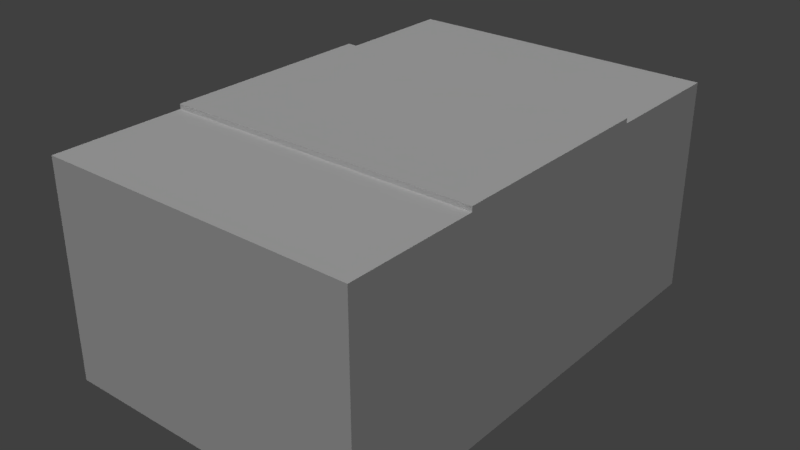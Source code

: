 # Source: garden_ground.blend  (saved by Blender 2.78.0; exported with 4.5.12 LTS)
import bpy
from mathutils import Matrix  # noqa: F401  (used for matrix-valued properties, if any)

bpy.ops.wm.read_factory_settings(use_empty=True)
scene = bpy.context.scene
scene.name = 'Scene'

# ---- collections
col_collection_1 = bpy.data.collections.new('Collection 1'); scene.collection.children.link(col_collection_1)

# ---- materials (node trees are filled in below, after node groups)
mat_bridge_concrete = bpy.data.materials.new('bridge_concrete')
mat_bridge_concrete.alpha_threshold = 0.0
mat_bridge_concrete.use_transparent_shadow = False
mat_bridge_concrete.roughness = 0.5
mat_dojo_rocks = bpy.data.materials.new('dojo_rocks')
mat_dojo_rocks.alpha_threshold = 0.0
mat_dojo_rocks.use_transparent_shadow = False
mat_dojo_rocks.roughness = 0.5
mat_grass = bpy.data.materials.new('grass')
mat_grass.alpha_threshold = 0.0
mat_grass.use_transparent_shadow = False
mat_grass.roughness = 0.5

# ---- node groups
ng_auto_smooth = bpy.data.node_groups.new('Auto Smooth', 'GeometryNodeTree')
_s = ng_auto_smooth.interface.new_socket(name='Geometry', in_out='OUTPUT', socket_type='NodeSocketGeometry')
_s = ng_auto_smooth.interface.new_socket(name='Geometry', in_out='INPUT', socket_type='NodeSocketGeometry')
_s = ng_auto_smooth.interface.new_socket(name='Angle', in_out='INPUT', socket_type='NodeSocketFloat')
_s.subtype = 'ANGLE'
_s.min_value = 0.0
_s.max_value = 3.142
ng_auto_smooth.is_modifier = True
_N = ng_auto_smooth.nodes; _L = ng_auto_smooth.links
n0 = _N.new('NodeGroupOutput'); n0.name = 'Group Output'; n0.location = (480, -100)
n1 = _N.new('NodeGroupInput'); n1.name = 'Group Input'; n1.location = (-420, -300)
n2 = _N.new('NodeGroupInput'); n2.name = 'Group Input.001'; n2.location = (-60, -100)
n3 = _N.new('GeometryNodeSetShadeSmooth'); n3.name = 'Set Shade Smooth'; n3.location = (120, -100)
n3.domain = 'EDGE'
n4 = _N.new('GeometryNodeSetShadeSmooth'); n4.name = 'Set Shade Smooth.001'; n4.location = (300, -100)
n5 = _N.new('GeometryNodeInputMeshEdgeAngle'); n5.name = 'Edge Angle'; n5.location = (-420, -220)
n6 = _N.new('GeometryNodeInputEdgeSmooth'); n6.name = 'Is Edge Smooth'; n6.location = (-60, -160)
n7 = _N.new('GeometryNodeInputShadeSmooth'); n7.name = 'Is Face Smooth'; n7.location = (-240, -340)
n8 = _N.new('FunctionNodeBooleanMath'); n8.name = 'Boolean Math'; n8.location = (-60, -220)
n9 = _N.new('FunctionNodeCompare'); n9.name = 'Compare'; n9.location = (-240, -180)
n9.operation = 'LESS_EQUAL'
_L.new(n5.outputs[0], n9.inputs[0])
_L.new(n4.outputs[0], n0.inputs[0])
_L.new(n1.outputs[1], n9.inputs[1])
_L.new(n9.outputs[0], n8.inputs[0])
_L.new(n7.outputs[0], n8.inputs[1])
_L.new(n2.outputs[0], n3.inputs[0])
_L.new(n6.outputs[0], n3.inputs[1])
_L.new(n3.outputs[0], n4.inputs[0])
_L.new(n8.outputs[0], n3.inputs[2])
n0.is_active_output = True

# ---- material node trees

# ---- world
world_world = bpy.data.worlds.new('World'); scene.world = world_world
world_world.color = (0.05088, 0.05088, 0.05088)
world_world.use_sun_shadow = False
world_world.sun_shadow_jitter_overblur = 0.0
world_world.cycles.sampling_method = 'MANUAL'

# ---- lights
light_sun_001 = bpy.data.lights.new('Sun.001', 'SUN')
light_sun_001.transmission_factor = 0.0
light_sun_001.angle = 0.1993
light_sun_001.energy = 1.0
light_sun_001.shadow_buffer_clip_start = 0.5
light_sun_001.shadow_soft_size = 0.1
light_sun_001.shadow_cascade_max_distance = 1000.0
light_sun = bpy.data.lights.new('Sun', 'SUN')
light_sun.transmission_factor = 0.0
light_sun.angle = 0.1993
light_sun.energy = 1.0
light_sun.shadow_buffer_clip_start = 0.5
light_sun.shadow_soft_size = 0.1
light_sun.shadow_cascade_max_distance = 1000.0

# ---- meshes
me_cylinder = bpy.data.meshes.new('Cylinder')
me_cylinder.from_pydata([(-0.5943, 0.9072, 0.0), (-0.5943, -0.9072, 0.0), (-0.5943, 0.9072, -0.8085), (-0.5943, -0.9072, -0.8085), (0.5943, -0.9072, -0.8085), (0.5943, 0.9072, -0.8085), (0.5943, -0.9072, 0.0), (0.5943, 0.9072, 0.0), (-0.5943, 0.4118, 0.0), (-0.5943, -0.4118, 0.0), (-0.5943, 0.4118, -0.8085), (-0.5943, -0.4118, -0.8085), (0.5943, 0.4118, -0.8085), (0.5943, -0.4118, -0.8085), (0.5943, 0.4118, 0.0), (0.5943, -0.4118, 0.0), (-0.5943, 0.4118, 0.01816), (-0.5943, -0.4118, 0.01816), (0.5943, 0.4118, 0.01816), (0.5943, -0.4118, 0.01816)], [], [(9, 11, 3, 1), (8, 14, 7, 0), (11, 13, 4, 3), (15, 6, 4, 13), (0, 7, 5, 2), (3, 4, 6, 1), (7, 14, 12, 5), (14, 15, 13, 12), (2, 5, 12, 10), (10, 12, 13, 11), (1, 6, 15, 9), (14, 8, 16, 18), (0, 2, 10, 8), (8, 10, 11, 9), (17, 19, 18, 16), (15, 14, 18, 19), (8, 9, 17, 16), (9, 15, 19, 17)])
me_cylinder.polygons.foreach_set('material_index', [1, 2, 1, 1, 1, 1, 1, 1, 1, 1, 2, 0, 1, 1, 0, 0, 0, 0])
_uv = me_cylinder.uv_layers.new(name='UVMap')
_uv.uv.foreach_set('vector', [1.559, 0.1961, 3.0, 0.1961, 3.0, 1.021, 1.559, 1.021, 0.6762, 0.2294, 0.6762, 3.792, -0.9131, 3.792, -0.9131, 0.2294, 0.1182, -1.175, -2.0, -1.175, -2.0, -2.0, 0.1182, -2.0, 1.559, 0.1961, 1.559, 1.021, 0.1182, 1.021, 0.1182, 0.1961, -2.0, 3.0, -2.0, 1.021, -0.5591, 1.021, -0.5591, 3.0, 3.0, 1.021, 3.0, 3.0, 1.559, 3.0, 1.559, 1.021, 1.559, -2.0, 1.559, -1.175, 0.1182, -1.175, 0.1182, -2.0, 1.559, -1.175, 1.559, 0.1961, 0.1182, 0.1961, 0.1182, -1.175, 0.1182, 1.021, -2.0, 1.021, -2.0, 0.1961, 0.1182, 0.1961, 0.1182, 0.1961, -2.0, 0.1961, -2.0, -1.175, 0.1182, -1.175, 0.6762, 3.792, 0.6762, 0.2294, 2.265, 0.2294, 2.265, 3.792, 3.5, -2.915, 3.5, 3.915, 3.362, 3.915, 3.362, -2.915, 1.559, -2.0, 3.0, -2.0, 3.0, -1.175, 1.559, -1.175, 1.559, -1.175, 3.0, -1.175, 3.0, 0.1961, 1.559, 0.1961, -2.915, 3.915, -2.915, -2.915, 3.362, -2.915, 3.362, 3.915, 3.777, -2.915, 3.777, 1.818, 3.639, 1.818, 3.639, -2.915, 3.915, -2.915, 3.915, 1.818, 3.777, 1.818, 3.777, -2.915, 3.639, -2.915, 3.639, 3.915, 3.5, 3.915, 3.5, -2.915])
me_cylinder.materials.append(mat_bridge_concrete)
me_cylinder.materials.append(mat_dojo_rocks)
me_cylinder.materials.append(mat_grass)
me_cylinder.use_remesh_preserve_volume = False
me_cylinder.use_remesh_preserve_attributes = False
me_cylinder.use_mirror_vertex_groups = False
me_cylinder.update()

# ---- objects
ob_cylinder = bpy.data.objects.new('Cylinder', me_cylinder)
ob_sun_001 = bpy.data.objects.new('Sun.001', light_sun_001)
ob_sun = bpy.data.objects.new('Sun', light_sun)

# ---- transforms, parenting, visibility, modifiers, constraints
ob_cylinder.location = (0.0, 0.0, 0.0)
ob_cylinder.lineart.crease_threshold = 0.0
_m = ob_cylinder.modifiers.new('Auto Smooth', 'NODES')
_m.node_group = ng_auto_smooth
_gi = [s.identifier for s in ng_auto_smooth.interface.items_tree if s.item_type == 'SOCKET' and s.in_out == 'INPUT']
_m[_gi[1]] = 0.5236  # Angle
ob_sun_001.location = (0.0, 0.0, 0.0)
ob_sun_001.rotation_euler = (2.939, -0.2767, -2.774)
ob_sun_001.lineart.crease_threshold = 0.0
ob_sun.location = (0.0, 0.0, 0.0)
ob_sun.rotation_euler = (0.3521, -0.4014, 1.22)
ob_sun.lineart.crease_threshold = 0.0

# ---- collection membership
col_collection_1.objects.link(ob_cylinder)
col_collection_1.objects.link(ob_sun_001)
col_collection_1.objects.link(ob_sun)

# ---- scene / render settings (as saved in the file)
scene.frame_start = 1; scene.frame_end = 250; scene.frame_set(1)
scene.render.engine = 'BLENDER_EEVEE_NEXT'
scene.render.resolution_percentage = 50
scene.render.dither_intensity = 0.0
scene.cycles.use_denoising = False
scene.cycles.samples = 128
scene.cycles.sampling_pattern = 'TABULATED_SOBOL'
scene.cycles.light_sampling_threshold = 0.0
scene.cycles.use_adaptive_sampling = False
scene.cycles.use_light_tree = False
scene.cycles.blur_glossy = 0.0
scene.cycles.sample_clamp_indirect = 0.0
scene.view_settings.view_transform = 'Standard'
bpy.context.view_layer.update()

# ---- added for rendering (the .blend has no active camera): camera
cam_auto = bpy.data.cameras.new('AutoCamera')
cam_auto.lens = 50.0
cam_auto.sensor_width = 36.0
cam_auto.clip_end = 1000.0
ob_auto_camera = bpy.data.objects.new('AutoCamera', cam_auto)
scene.collection.objects.link(ob_auto_camera)
ob_auto_camera.location = (2.1477, -2.57724, 1.32297)
ob_auto_camera.rotation_euler = (1.09748, -7.21219e-08, 0.694738)
scene.camera = ob_auto_camera
bpy.context.view_layer.update()
